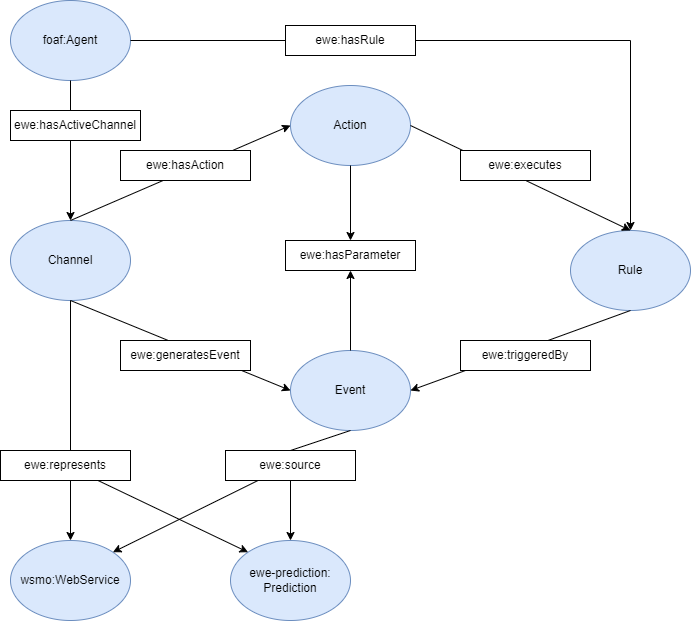

The diagram above was exported from draw.io. Its source (the exported page's mxGraphModel, read from the mxfile embedded in the PNG):
<mxGraphModel dx="2062" dy="1065" grid="1" gridSize="10" guides="1" tooltips="1" connect="1" arrows="1" fold="1" page="1" pageScale="1" pageWidth="827" pageHeight="1169" math="0" shadow="0">
  <root>
    <mxCell id="0" />
    <mxCell id="1" parent="0" />
    <mxCell id="-0er-IHByt9hDium7q9U-1" value="Channel" style="ellipse;whiteSpace=wrap;html=1;fillColor=#dae8fc;strokeColor=#6c8ebf;" parent="1" vertex="1">
      <mxGeometry x="80" y="520" width="120" height="80" as="geometry" />
    </mxCell>
    <mxCell id="-0er-IHByt9hDium7q9U-2" value="Action" style="ellipse;whiteSpace=wrap;html=1;fillColor=#dae8fc;strokeColor=#6c8ebf;" parent="1" vertex="1">
      <mxGeometry x="360" y="385" width="120" height="80" as="geometry" />
    </mxCell>
    <mxCell id="-0er-IHByt9hDium7q9U-3" value="Rule" style="ellipse;whiteSpace=wrap;html=1;fillColor=#dae8fc;strokeColor=#6c8ebf;" parent="1" vertex="1">
      <mxGeometry x="640" y="530" width="120" height="80" as="geometry" />
    </mxCell>
    <mxCell id="-0er-IHByt9hDium7q9U-4" value="Event" style="ellipse;whiteSpace=wrap;html=1;fillColor=#dae8fc;strokeColor=#6c8ebf;" parent="1" vertex="1">
      <mxGeometry x="360" y="650" width="120" height="80" as="geometry" />
    </mxCell>
    <mxCell id="-0er-IHByt9hDium7q9U-11" value="" style="endArrow=classic;html=1;rounded=0;exitX=1;exitY=0.5;exitDx=0;exitDy=0;entryX=0.5;entryY=0;entryDx=0;entryDy=0;fontStyle=1" parent="1" source="-0er-IHByt9hDium7q9U-2" target="-0er-IHByt9hDium7q9U-3" edge="1">
      <mxGeometry width="50" height="50" relative="1" as="geometry">
        <mxPoint x="440" y="590" as="sourcePoint" />
        <mxPoint x="490" y="540" as="targetPoint" />
      </mxGeometry>
    </mxCell>
    <mxCell id="-0er-IHByt9hDium7q9U-13" value="" style="endArrow=classic;html=1;rounded=0;entryX=0;entryY=0.5;entryDx=0;entryDy=0;exitX=0.5;exitY=1;exitDx=0;exitDy=0;" parent="1" source="-0er-IHByt9hDium7q9U-1" target="-0er-IHByt9hDium7q9U-4" edge="1">
      <mxGeometry width="50" height="50" relative="1" as="geometry">
        <mxPoint x="440" y="590" as="sourcePoint" />
        <mxPoint x="490" y="540" as="targetPoint" />
      </mxGeometry>
    </mxCell>
    <mxCell id="-0er-IHByt9hDium7q9U-14" value="ewe:hasParameter" style="rounded=0;whiteSpace=wrap;html=1;" parent="1" vertex="1">
      <mxGeometry x="355" y="540" width="130" height="30" as="geometry" />
    </mxCell>
    <mxCell id="-0er-IHByt9hDium7q9U-15" value="ewe:generatesEvent" style="rounded=0;whiteSpace=wrap;html=1;" parent="1" vertex="1">
      <mxGeometry x="190" y="640" width="130" height="30" as="geometry" />
    </mxCell>
    <mxCell id="-0er-IHByt9hDium7q9U-16" value="ewe:executes" style="rounded=0;whiteSpace=wrap;html=1;" parent="1" vertex="1">
      <mxGeometry x="530" y="450" width="130" height="30" as="geometry" />
    </mxCell>
    <mxCell id="-0er-IHByt9hDium7q9U-18" value="" style="endArrow=classic;html=1;rounded=0;exitX=0.5;exitY=1;exitDx=0;exitDy=0;entryX=1;entryY=0.5;entryDx=0;entryDy=0;" parent="1" source="-0er-IHByt9hDium7q9U-3" target="-0er-IHByt9hDium7q9U-4" edge="1">
      <mxGeometry width="50" height="50" relative="1" as="geometry">
        <mxPoint x="472.42640687119297" y="418.2842712474619" as="sourcePoint" />
        <mxPoint x="667.5735931288073" y="551.7157287525383" as="targetPoint" />
      </mxGeometry>
    </mxCell>
    <mxCell id="-0er-IHByt9hDium7q9U-10" value="" style="endArrow=classic;html=1;rounded=0;exitX=0.5;exitY=0;exitDx=0;exitDy=0;entryX=0;entryY=0.5;entryDx=0;entryDy=0;" parent="1" source="-0er-IHByt9hDium7q9U-1" target="-0er-IHByt9hDium7q9U-2" edge="1">
      <mxGeometry width="50" height="50" relative="1" as="geometry">
        <mxPoint x="440" y="590" as="sourcePoint" />
        <mxPoint x="490" y="540" as="targetPoint" />
      </mxGeometry>
    </mxCell>
    <mxCell id="-0er-IHByt9hDium7q9U-5" value="ewe:hasAction" style="rounded=0;whiteSpace=wrap;html=1;" parent="1" vertex="1">
      <mxGeometry x="190" y="450" width="130" height="30" as="geometry" />
    </mxCell>
    <mxCell id="-0er-IHByt9hDium7q9U-17" value="ewe:triggeredBy" style="rounded=0;whiteSpace=wrap;html=1;" parent="1" vertex="1">
      <mxGeometry x="530" y="640" width="130" height="30" as="geometry" />
    </mxCell>
    <mxCell id="-0er-IHByt9hDium7q9U-25" value="" style="endArrow=classic;html=1;rounded=0;exitX=0.5;exitY=0;exitDx=0;exitDy=0;entryX=0.5;entryY=1;entryDx=0;entryDy=0;" parent="1" source="-0er-IHByt9hDium7q9U-4" target="-0er-IHByt9hDium7q9U-14" edge="1">
      <mxGeometry width="50" height="50" relative="1" as="geometry">
        <mxPoint x="440" y="590" as="sourcePoint" />
        <mxPoint x="490" y="540" as="targetPoint" />
      </mxGeometry>
    </mxCell>
    <mxCell id="-0er-IHByt9hDium7q9U-26" value="" style="endArrow=classic;html=1;rounded=0;exitX=0.5;exitY=1;exitDx=0;exitDy=0;entryX=0.5;entryY=0;entryDx=0;entryDy=0;" parent="1" source="-0er-IHByt9hDium7q9U-2" target="-0er-IHByt9hDium7q9U-14" edge="1">
      <mxGeometry width="50" height="50" relative="1" as="geometry">
        <mxPoint x="430" y="710" as="sourcePoint" />
        <mxPoint x="430" y="585" as="targetPoint" />
      </mxGeometry>
    </mxCell>
    <mxCell id="-0er-IHByt9hDium7q9U-27" value="wsmo:WebService" style="ellipse;whiteSpace=wrap;html=1;fillColor=#dae8fc;strokeColor=#6c8ebf;" parent="1" vertex="1">
      <mxGeometry x="80" y="840" width="120" height="80" as="geometry" />
    </mxCell>
    <mxCell id="-0er-IHByt9hDium7q9U-28" value="ewe-prediction:&lt;br&gt;Prediction" style="ellipse;whiteSpace=wrap;html=1;fillColor=#dae8fc;strokeColor=#6c8ebf;" parent="1" vertex="1">
      <mxGeometry x="300" y="840" width="120" height="80" as="geometry" />
    </mxCell>
    <mxCell id="-0er-IHByt9hDium7q9U-29" value="foaf:Agent" style="ellipse;whiteSpace=wrap;html=1;fillColor=#dae8fc;strokeColor=#6c8ebf;" parent="1" vertex="1">
      <mxGeometry x="80" y="300" width="120" height="80" as="geometry" />
    </mxCell>
    <mxCell id="-0er-IHByt9hDium7q9U-33" value="ewe:source" style="rounded=0;whiteSpace=wrap;html=1;" parent="1" vertex="1">
      <mxGeometry x="295" y="750" width="130" height="30" as="geometry" />
    </mxCell>
    <mxCell id="-0er-IHByt9hDium7q9U-34" value="" style="endArrow=classic;html=1;rounded=0;entryX=0.5;entryY=0;entryDx=0;entryDy=0;exitX=0.5;exitY=1;exitDx=0;exitDy=0;" parent="1" source="-0er-IHByt9hDium7q9U-29" target="-0er-IHByt9hDium7q9U-1" edge="1">
      <mxGeometry width="50" height="50" relative="1" as="geometry">
        <mxPoint x="440" y="580" as="sourcePoint" />
        <mxPoint x="490" y="530" as="targetPoint" />
      </mxGeometry>
    </mxCell>
    <mxCell id="-0er-IHByt9hDium7q9U-31" value="ewe:hasActiveChannel" style="rounded=0;whiteSpace=wrap;html=1;" parent="1" vertex="1">
      <mxGeometry x="80" y="410" width="130" height="30" as="geometry" />
    </mxCell>
    <mxCell id="-0er-IHByt9hDium7q9U-35" value="" style="endArrow=classic;html=1;rounded=0;entryX=0.5;entryY=0;entryDx=0;entryDy=0;exitX=1;exitY=0.5;exitDx=0;exitDy=0;" parent="1" source="-0er-IHByt9hDium7q9U-29" target="-0er-IHByt9hDium7q9U-3" edge="1">
      <mxGeometry width="50" height="50" relative="1" as="geometry">
        <mxPoint x="150" y="280" as="sourcePoint" />
        <mxPoint x="150" y="530" as="targetPoint" />
        <Array as="points">
          <mxPoint x="700" y="340" />
        </Array>
      </mxGeometry>
    </mxCell>
    <mxCell id="-0er-IHByt9hDium7q9U-30" value="ewe:hasRule" style="rounded=0;whiteSpace=wrap;html=1;" parent="1" vertex="1">
      <mxGeometry x="355" y="325" width="130" height="30" as="geometry" />
    </mxCell>
    <mxCell id="-0er-IHByt9hDium7q9U-36" value="" style="endArrow=classic;html=1;rounded=0;entryX=0.5;entryY=0;entryDx=0;entryDy=0;exitX=0.5;exitY=1;exitDx=0;exitDy=0;" parent="1" source="-0er-IHByt9hDium7q9U-1" target="-0er-IHByt9hDium7q9U-27" edge="1">
      <mxGeometry width="50" height="50" relative="1" as="geometry">
        <mxPoint x="440" y="580" as="sourcePoint" />
        <mxPoint x="490" y="530" as="targetPoint" />
      </mxGeometry>
    </mxCell>
    <mxCell id="-0er-IHByt9hDium7q9U-32" value="ewe:represents" style="rounded=0;whiteSpace=wrap;html=1;" parent="1" vertex="1">
      <mxGeometry x="70" y="750" width="130" height="30" as="geometry" />
    </mxCell>
    <mxCell id="-0er-IHByt9hDium7q9U-38" value="" style="endArrow=none;html=1;rounded=0;entryX=0.5;entryY=0;entryDx=0;entryDy=0;exitX=0.5;exitY=1;exitDx=0;exitDy=0;" parent="1" source="-0er-IHByt9hDium7q9U-4" target="-0er-IHByt9hDium7q9U-33" edge="1">
      <mxGeometry width="50" height="50" relative="1" as="geometry">
        <mxPoint x="440" y="580" as="sourcePoint" />
        <mxPoint x="490" y="530" as="targetPoint" />
      </mxGeometry>
    </mxCell>
    <mxCell id="-0er-IHByt9hDium7q9U-39" value="" style="endArrow=classic;html=1;rounded=0;exitX=0.5;exitY=1;exitDx=0;exitDy=0;entryX=0.5;entryY=0;entryDx=0;entryDy=0;" parent="1" source="-0er-IHByt9hDium7q9U-33" target="-0er-IHByt9hDium7q9U-28" edge="1">
      <mxGeometry width="50" height="50" relative="1" as="geometry">
        <mxPoint x="440" y="580" as="sourcePoint" />
        <mxPoint x="490" y="530" as="targetPoint" />
      </mxGeometry>
    </mxCell>
    <mxCell id="-0er-IHByt9hDium7q9U-40" value="" style="endArrow=classic;html=1;rounded=0;exitX=0.25;exitY=1;exitDx=0;exitDy=0;entryX=1;entryY=0;entryDx=0;entryDy=0;" parent="1" source="-0er-IHByt9hDium7q9U-33" target="-0er-IHByt9hDium7q9U-27" edge="1">
      <mxGeometry width="50" height="50" relative="1" as="geometry">
        <mxPoint x="345" y="870" as="sourcePoint" />
        <mxPoint x="345" y="920" as="targetPoint" />
      </mxGeometry>
    </mxCell>
    <mxCell id="-0er-IHByt9hDium7q9U-41" value="" style="endArrow=classic;html=1;rounded=0;exitX=0.75;exitY=1;exitDx=0;exitDy=0;entryX=0;entryY=0;entryDx=0;entryDy=0;" parent="1" source="-0er-IHByt9hDium7q9U-32" target="-0er-IHByt9hDium7q9U-28" edge="1">
      <mxGeometry width="50" height="50" relative="1" as="geometry">
        <mxPoint x="355" y="880" as="sourcePoint" />
        <mxPoint x="355" y="930" as="targetPoint" />
      </mxGeometry>
    </mxCell>
  </root>
</mxGraphModel>